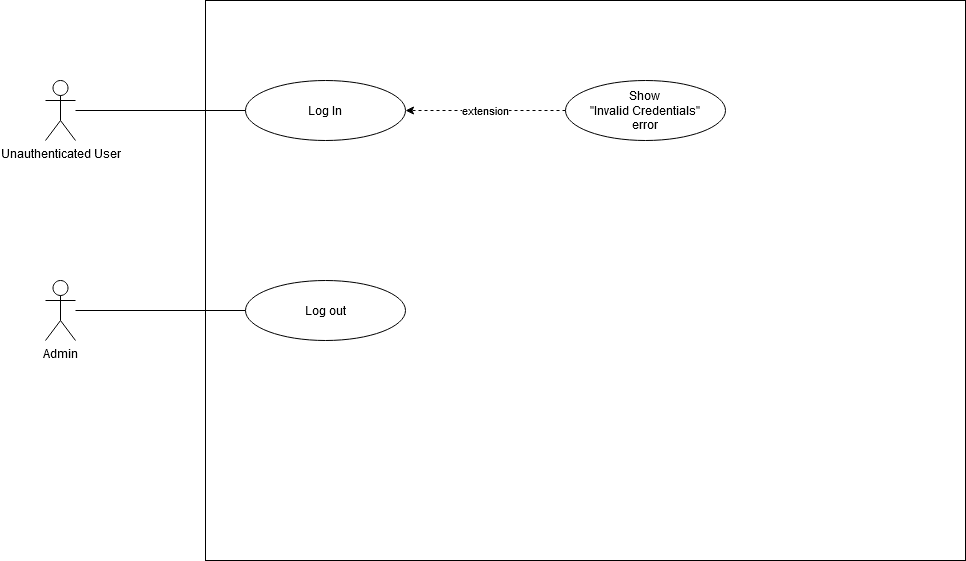

The diagram above was exported from draw.io. Its source (the exported page's mxGraphModel, read from the mxfile embedded in the PNG):
<mxGraphModel dx="1582" dy="-73" grid="1" gridSize="10" guides="1" tooltips="1" connect="1" arrows="1" fold="1" page="0" pageScale="1" pageWidth="1169" pageHeight="827" math="0" shadow="0">
  <root>
    <mxCell id="0" />
    <mxCell id="1" parent="0" />
    <mxCell id="ooI2gJBQ6Vda1Vtw42jy-1" value="" style="rounded=0;whiteSpace=wrap;html=1;fillColor=none;" parent="1" vertex="1">
      <mxGeometry x="160" y="1120" width="760" height="560" as="geometry" />
    </mxCell>
    <mxCell id="ooI2gJBQ6Vda1Vtw42jy-11" value="Admin" style="shape=umlActor;verticalLabelPosition=bottom;labelBackgroundColor=#ffffff;verticalAlign=top;html=1;outlineConnect=0;" parent="1" vertex="1">
      <mxGeometry y="1400" width="30" height="60" as="geometry" />
    </mxCell>
    <mxCell id="ooI2gJBQ6Vda1Vtw42jy-26" value="Log In" style="ellipse;whiteSpace=wrap;html=1;" parent="1" vertex="1">
      <mxGeometry x="200" y="1200" width="160" height="60" as="geometry" />
    </mxCell>
    <mxCell id="ooI2gJBQ6Vda1Vtw42jy-27" style="rounded=0;orthogonalLoop=1;jettySize=auto;html=1;endArrow=none;endFill=0;entryX=0;entryY=0.5;entryDx=0;entryDy=0;" parent="1" source="DKM5xvpuuleg_Rv02F9D-1" target="ooI2gJBQ6Vda1Vtw42jy-26" edge="1">
      <mxGeometry relative="1" as="geometry">
        <mxPoint x="40" y="864.8648648648648" as="sourcePoint" />
        <mxPoint x="210" y="920" as="targetPoint" />
      </mxGeometry>
    </mxCell>
    <mxCell id="ooI2gJBQ6Vda1Vtw42jy-32" value="&lt;div&gt;Show&lt;br&gt;&lt;/div&gt;&lt;div&gt;&quot;Invalid Credentials&quot;&lt;/div&gt;&lt;div&gt;error&lt;br&gt;&lt;/div&gt;" style="ellipse;whiteSpace=wrap;html=1;" parent="1" vertex="1">
      <mxGeometry x="520" y="1200" width="160" height="60" as="geometry" />
    </mxCell>
    <mxCell id="ooI2gJBQ6Vda1Vtw42jy-33" value="extension" style="rounded=0;orthogonalLoop=1;jettySize=auto;html=1;endArrow=classic;endFill=1;dashed=1;exitX=0;exitY=0.5;exitDx=0;exitDy=0;entryX=1;entryY=0.5;entryDx=0;entryDy=0;" parent="1" source="ooI2gJBQ6Vda1Vtw42jy-32" target="ooI2gJBQ6Vda1Vtw42jy-26" edge="1">
      <mxGeometry relative="1" as="geometry">
        <mxPoint x="90" y="1000" as="sourcePoint" />
        <mxPoint x="360" y="1230" as="targetPoint" />
      </mxGeometry>
    </mxCell>
    <mxCell id="ooI2gJBQ6Vda1Vtw42jy-34" value="Log out" style="ellipse;whiteSpace=wrap;html=1;" parent="1" vertex="1">
      <mxGeometry x="200" y="1400" width="160" height="60" as="geometry" />
    </mxCell>
    <mxCell id="ooI2gJBQ6Vda1Vtw42jy-35" style="rounded=0;orthogonalLoop=1;jettySize=auto;html=1;endArrow=none;endFill=0;entryX=0;entryY=0.5;entryDx=0;entryDy=0;" parent="1" source="ooI2gJBQ6Vda1Vtw42jy-11" target="ooI2gJBQ6Vda1Vtw42jy-34" edge="1">
      <mxGeometry relative="1" as="geometry">
        <mxPoint x="40" y="1025.9428129829982" as="sourcePoint" />
        <mxPoint x="209.8571428571429" y="1319.7142857142858" as="targetPoint" />
      </mxGeometry>
    </mxCell>
    <mxCell id="DKM5xvpuuleg_Rv02F9D-1" value="Unauthenticated User" style="shape=umlActor;verticalLabelPosition=bottom;labelBackgroundColor=#ffffff;verticalAlign=top;html=1;outlineConnect=0;" parent="1" vertex="1">
      <mxGeometry y="1200" width="30" height="60" as="geometry" />
    </mxCell>
  </root>
</mxGraphModel>